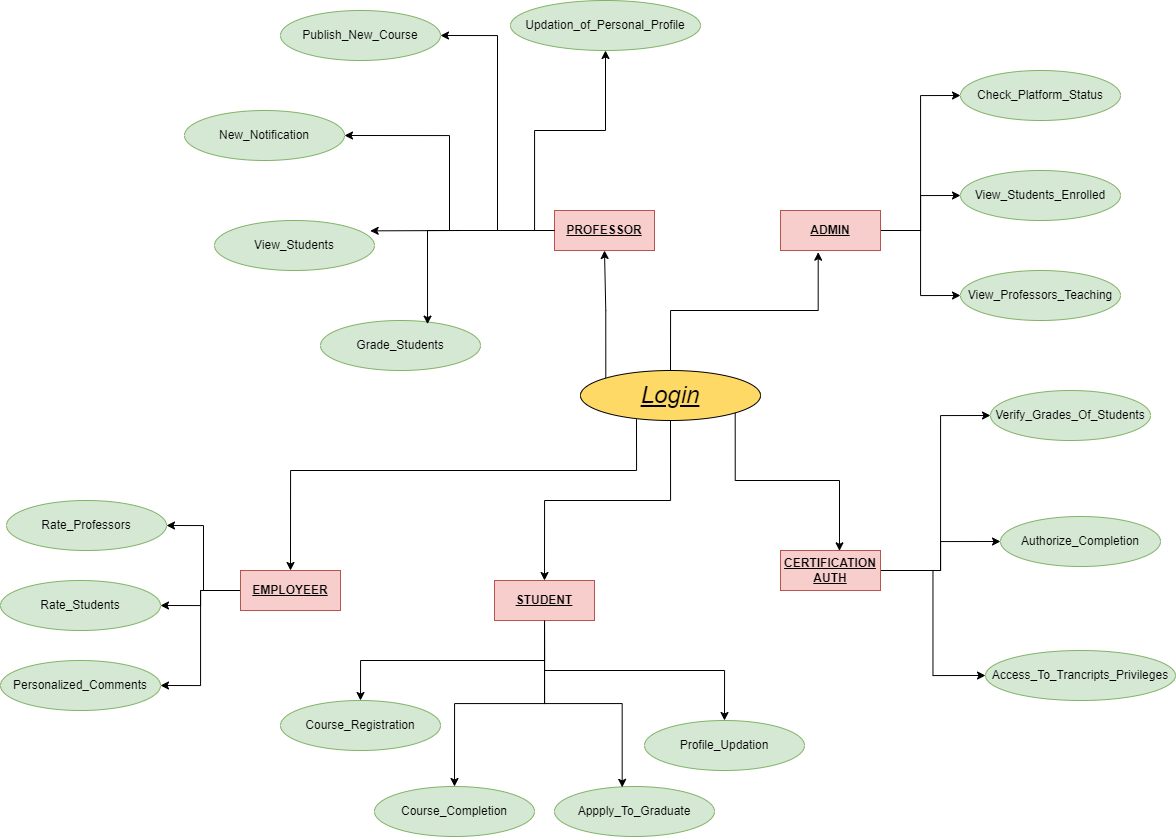

The diagram above was exported from draw.io. Its source (the exported page's mxGraphModel, read from the mxfile embedded in the PNG):
<mxGraphModel dx="4393" dy="2170" grid="1" gridSize="10" guides="1" tooltips="1" connect="1" arrows="1" fold="1" page="1" pageScale="1" pageWidth="827" pageHeight="1169" math="0" shadow="0">
  <root>
    <mxCell id="0" />
    <mxCell id="1" parent="0" />
    <mxCell id="W6o-XAC8_flO1aN84SJx-41" style="edgeStyle=orthogonalEdgeStyle;rounded=0;orthogonalLoop=1;jettySize=auto;html=1;exitX=0.5;exitY=1;exitDx=0;exitDy=0;entryX=0.5;entryY=0;entryDx=0;entryDy=0;" parent="1" source="W6o-XAC8_flO1aN84SJx-39" target="W6o-XAC8_flO1aN84SJx-78" edge="1">
      <mxGeometry relative="1" as="geometry">
        <mxPoint x="-1320" y="10" as="targetPoint" />
      </mxGeometry>
    </mxCell>
    <mxCell id="W6o-XAC8_flO1aN84SJx-77" style="edgeStyle=orthogonalEdgeStyle;rounded=0;orthogonalLoop=1;jettySize=auto;html=1;exitX=0.311;exitY=0.974;exitDx=0;exitDy=0;entryX=0.5;entryY=0;entryDx=0;entryDy=0;exitPerimeter=0;" parent="1" source="W6o-XAC8_flO1aN84SJx-39" target="W6o-XAC8_flO1aN84SJx-68" edge="1">
      <mxGeometry relative="1" as="geometry">
        <Array as="points">
          <mxPoint x="-1064" y="-260" />
          <mxPoint x="-1410" y="-260" />
        </Array>
      </mxGeometry>
    </mxCell>
    <mxCell id="r0y0HFcry3bHA63t0akz-37" style="edgeStyle=orthogonalEdgeStyle;rounded=0;orthogonalLoop=1;jettySize=auto;html=1;exitX=0;exitY=0;exitDx=0;exitDy=0;entryX=0.5;entryY=1;entryDx=0;entryDy=0;" edge="1" parent="1" source="W6o-XAC8_flO1aN84SJx-39" target="W6o-XAC8_flO1aN84SJx-91">
      <mxGeometry relative="1" as="geometry" />
    </mxCell>
    <mxCell id="W6o-XAC8_flO1aN84SJx-39" value="&lt;font style=&quot;font-size: 24px;&quot;&gt;&lt;u&gt;&lt;i&gt;Login&lt;/i&gt;&lt;/u&gt;&lt;/font&gt;" style="ellipse;whiteSpace=wrap;html=1;align=center;fillColor=#FFD966;" parent="1" vertex="1">
      <mxGeometry x="-1120" y="-360" width="180" height="50" as="geometry" />
    </mxCell>
    <mxCell id="W6o-XAC8_flO1aN84SJx-74" style="edgeStyle=orthogonalEdgeStyle;rounded=0;orthogonalLoop=1;jettySize=auto;html=1;exitX=0;exitY=0.5;exitDx=0;exitDy=0;entryX=1;entryY=0.5;entryDx=0;entryDy=0;" parent="1" source="W6o-XAC8_flO1aN84SJx-68" target="W6o-XAC8_flO1aN84SJx-69" edge="1">
      <mxGeometry relative="1" as="geometry" />
    </mxCell>
    <mxCell id="W6o-XAC8_flO1aN84SJx-75" style="edgeStyle=orthogonalEdgeStyle;rounded=0;orthogonalLoop=1;jettySize=auto;html=1;exitX=0;exitY=0.5;exitDx=0;exitDy=0;entryX=1;entryY=0.5;entryDx=0;entryDy=0;" parent="1" source="W6o-XAC8_flO1aN84SJx-68" target="W6o-XAC8_flO1aN84SJx-70" edge="1">
      <mxGeometry relative="1" as="geometry" />
    </mxCell>
    <mxCell id="W6o-XAC8_flO1aN84SJx-76" style="edgeStyle=orthogonalEdgeStyle;rounded=0;orthogonalLoop=1;jettySize=auto;html=1;exitX=0;exitY=0.5;exitDx=0;exitDy=0;entryX=1;entryY=0.5;entryDx=0;entryDy=0;" parent="1" source="W6o-XAC8_flO1aN84SJx-68" target="W6o-XAC8_flO1aN84SJx-71" edge="1">
      <mxGeometry relative="1" as="geometry" />
    </mxCell>
    <mxCell id="W6o-XAC8_flO1aN84SJx-68" value="&lt;b&gt;&lt;u&gt;EMPLOYEER&lt;/u&gt;&lt;/b&gt;" style="whiteSpace=wrap;html=1;align=center;fillColor=#f8cecc;strokeColor=#b85450;" parent="1" vertex="1">
      <mxGeometry x="-1460" y="-160" width="100" height="40" as="geometry" />
    </mxCell>
    <mxCell id="W6o-XAC8_flO1aN84SJx-69" value="Rate_Professors" style="ellipse;whiteSpace=wrap;html=1;align=center;fillColor=#d5e8d4;strokeColor=#82b366;" parent="1" vertex="1">
      <mxGeometry x="-1694" y="-230" width="160" height="50" as="geometry" />
    </mxCell>
    <mxCell id="W6o-XAC8_flO1aN84SJx-70" value="Rate_Students" style="ellipse;whiteSpace=wrap;html=1;align=center;fillColor=#d5e8d4;strokeColor=#82b366;" parent="1" vertex="1">
      <mxGeometry x="-1700" y="-150" width="160" height="50" as="geometry" />
    </mxCell>
    <mxCell id="W6o-XAC8_flO1aN84SJx-71" value="Personalized_Comments" style="ellipse;whiteSpace=wrap;html=1;align=center;fillColor=#d5e8d4;strokeColor=#82b366;" parent="1" vertex="1">
      <mxGeometry x="-1700" y="-70" width="160" height="50" as="geometry" />
    </mxCell>
    <mxCell id="W6o-XAC8_flO1aN84SJx-84" style="edgeStyle=orthogonalEdgeStyle;rounded=0;orthogonalLoop=1;jettySize=auto;html=1;exitX=0.25;exitY=1;exitDx=0;exitDy=0;" parent="1" source="W6o-XAC8_flO1aN84SJx-78" target="W6o-XAC8_flO1aN84SJx-80" edge="1">
      <mxGeometry relative="1" as="geometry">
        <Array as="points">
          <mxPoint x="-1156" y="-110" />
          <mxPoint x="-1156" y="-70" />
          <mxPoint x="-1340" y="-70" />
        </Array>
      </mxGeometry>
    </mxCell>
    <mxCell id="W6o-XAC8_flO1aN84SJx-85" style="edgeStyle=orthogonalEdgeStyle;rounded=0;orthogonalLoop=1;jettySize=auto;html=1;exitX=0.5;exitY=1;exitDx=0;exitDy=0;" parent="1" source="W6o-XAC8_flO1aN84SJx-78" target="W6o-XAC8_flO1aN84SJx-82" edge="1">
      <mxGeometry relative="1" as="geometry" />
    </mxCell>
    <mxCell id="W6o-XAC8_flO1aN84SJx-87" style="edgeStyle=orthogonalEdgeStyle;rounded=0;orthogonalLoop=1;jettySize=auto;html=1;exitX=0.5;exitY=1;exitDx=0;exitDy=0;" parent="1" source="W6o-XAC8_flO1aN84SJx-78" target="W6o-XAC8_flO1aN84SJx-81" edge="1">
      <mxGeometry relative="1" as="geometry" />
    </mxCell>
    <mxCell id="W6o-XAC8_flO1aN84SJx-78" value="&lt;b&gt;&lt;u&gt;STUDENT&lt;/u&gt;&lt;/b&gt;" style="whiteSpace=wrap;html=1;align=center;fillColor=#f8cecc;strokeColor=#b85450;" parent="1" vertex="1">
      <mxGeometry x="-1206" y="-150" width="100" height="40" as="geometry" />
    </mxCell>
    <mxCell id="W6o-XAC8_flO1aN84SJx-80" value="Course_Registration" style="ellipse;whiteSpace=wrap;html=1;align=center;fillColor=#d5e8d4;strokeColor=#82b366;" parent="1" vertex="1">
      <mxGeometry x="-1420" y="-30" width="160" height="50" as="geometry" />
    </mxCell>
    <mxCell id="W6o-XAC8_flO1aN84SJx-81" value="Profile_Updation" style="ellipse;whiteSpace=wrap;html=1;align=center;fillColor=#d5e8d4;strokeColor=#82b366;" parent="1" vertex="1">
      <mxGeometry x="-1056" y="-10" width="160" height="50" as="geometry" />
    </mxCell>
    <mxCell id="W6o-XAC8_flO1aN84SJx-82" value="Course_Completion" style="ellipse;whiteSpace=wrap;html=1;align=center;fillColor=#d5e8d4;strokeColor=#82b366;" parent="1" vertex="1">
      <mxGeometry x="-1326" y="56" width="160" height="50" as="geometry" />
    </mxCell>
    <mxCell id="W6o-XAC8_flO1aN84SJx-83" value="Appply_To_Graduate" style="ellipse;whiteSpace=wrap;html=1;align=center;fillColor=#d5e8d4;strokeColor=#82b366;" parent="1" vertex="1">
      <mxGeometry x="-1146" y="56" width="160" height="50" as="geometry" />
    </mxCell>
    <mxCell id="W6o-XAC8_flO1aN84SJx-86" style="edgeStyle=orthogonalEdgeStyle;rounded=0;orthogonalLoop=1;jettySize=auto;html=1;exitX=0.5;exitY=1;exitDx=0;exitDy=0;entryX=0.423;entryY=0.017;entryDx=0;entryDy=0;entryPerimeter=0;" parent="1" source="W6o-XAC8_flO1aN84SJx-78" target="W6o-XAC8_flO1aN84SJx-83" edge="1">
      <mxGeometry relative="1" as="geometry" />
    </mxCell>
    <mxCell id="r0y0HFcry3bHA63t0akz-12" style="edgeStyle=orthogonalEdgeStyle;rounded=0;orthogonalLoop=1;jettySize=auto;html=1;exitX=1;exitY=0.5;exitDx=0;exitDy=0;entryX=0;entryY=0.5;entryDx=0;entryDy=0;" edge="1" parent="1" source="W6o-XAC8_flO1aN84SJx-90" target="r0y0HFcry3bHA63t0akz-3">
      <mxGeometry relative="1" as="geometry">
        <Array as="points">
          <mxPoint x="-760" y="-160" />
          <mxPoint x="-760" y="-315" />
        </Array>
      </mxGeometry>
    </mxCell>
    <mxCell id="r0y0HFcry3bHA63t0akz-13" style="edgeStyle=orthogonalEdgeStyle;rounded=0;orthogonalLoop=1;jettySize=auto;html=1;exitX=1;exitY=0.5;exitDx=0;exitDy=0;entryX=0;entryY=0.5;entryDx=0;entryDy=0;" edge="1" parent="1" source="W6o-XAC8_flO1aN84SJx-90" target="r0y0HFcry3bHA63t0akz-2">
      <mxGeometry relative="1" as="geometry">
        <Array as="points">
          <mxPoint x="-760" y="-160" />
          <mxPoint x="-760" y="-189" />
        </Array>
      </mxGeometry>
    </mxCell>
    <mxCell id="r0y0HFcry3bHA63t0akz-14" style="edgeStyle=orthogonalEdgeStyle;rounded=0;orthogonalLoop=1;jettySize=auto;html=1;exitX=1;exitY=0.5;exitDx=0;exitDy=0;entryX=0;entryY=0.5;entryDx=0;entryDy=0;" edge="1" parent="1" source="W6o-XAC8_flO1aN84SJx-90" target="r0y0HFcry3bHA63t0akz-1">
      <mxGeometry relative="1" as="geometry" />
    </mxCell>
    <mxCell id="W6o-XAC8_flO1aN84SJx-90" value="&lt;u&gt;CERTIFICATION AUTH&lt;/u&gt;" style="whiteSpace=wrap;html=1;align=center;fontStyle=1;fillColor=#f8cecc;strokeColor=#b85450;" parent="1" vertex="1">
      <mxGeometry x="-920" y="-180" width="100" height="40" as="geometry" />
    </mxCell>
    <mxCell id="r0y0HFcry3bHA63t0akz-34" style="edgeStyle=orthogonalEdgeStyle;rounded=0;orthogonalLoop=1;jettySize=auto;html=1;exitX=0;exitY=0.5;exitDx=0;exitDy=0;entryX=1;entryY=0.5;entryDx=0;entryDy=0;" edge="1" parent="1" source="W6o-XAC8_flO1aN84SJx-91" target="r0y0HFcry3bHA63t0akz-15">
      <mxGeometry relative="1" as="geometry" />
    </mxCell>
    <mxCell id="r0y0HFcry3bHA63t0akz-35" style="edgeStyle=orthogonalEdgeStyle;rounded=0;orthogonalLoop=1;jettySize=auto;html=1;exitX=0;exitY=0.5;exitDx=0;exitDy=0;entryX=1;entryY=0.5;entryDx=0;entryDy=0;" edge="1" parent="1" source="W6o-XAC8_flO1aN84SJx-91" target="r0y0HFcry3bHA63t0akz-17">
      <mxGeometry relative="1" as="geometry" />
    </mxCell>
    <mxCell id="r0y0HFcry3bHA63t0akz-36" style="edgeStyle=orthogonalEdgeStyle;rounded=0;orthogonalLoop=1;jettySize=auto;html=1;exitX=0;exitY=0.5;exitDx=0;exitDy=0;entryX=0.5;entryY=1;entryDx=0;entryDy=0;" edge="1" parent="1" source="W6o-XAC8_flO1aN84SJx-91" target="r0y0HFcry3bHA63t0akz-19">
      <mxGeometry relative="1" as="geometry" />
    </mxCell>
    <mxCell id="W6o-XAC8_flO1aN84SJx-91" value="&lt;u&gt;PROFESSOR&lt;/u&gt;" style="whiteSpace=wrap;html=1;align=center;fontStyle=1;fillColor=#f8cecc;strokeColor=#b85450;" parent="1" vertex="1">
      <mxGeometry x="-1146" y="-520" width="100" height="40" as="geometry" />
    </mxCell>
    <mxCell id="r0y0HFcry3bHA63t0akz-25" style="edgeStyle=orthogonalEdgeStyle;rounded=0;orthogonalLoop=1;jettySize=auto;html=1;exitX=1;exitY=0.25;exitDx=0;exitDy=0;entryX=0;entryY=0.5;entryDx=0;entryDy=0;" edge="1" parent="1" source="W6o-XAC8_flO1aN84SJx-92" target="r0y0HFcry3bHA63t0akz-22">
      <mxGeometry relative="1" as="geometry">
        <Array as="points">
          <mxPoint x="-820" y="-500" />
          <mxPoint x="-780" y="-500" />
          <mxPoint x="-780" y="-635" />
        </Array>
      </mxGeometry>
    </mxCell>
    <mxCell id="r0y0HFcry3bHA63t0akz-26" style="edgeStyle=orthogonalEdgeStyle;rounded=0;orthogonalLoop=1;jettySize=auto;html=1;exitX=1;exitY=0.5;exitDx=0;exitDy=0;entryX=0;entryY=0.5;entryDx=0;entryDy=0;" edge="1" parent="1" source="W6o-XAC8_flO1aN84SJx-92" target="r0y0HFcry3bHA63t0akz-21">
      <mxGeometry relative="1" as="geometry" />
    </mxCell>
    <mxCell id="r0y0HFcry3bHA63t0akz-27" style="edgeStyle=orthogonalEdgeStyle;rounded=0;orthogonalLoop=1;jettySize=auto;html=1;exitX=1;exitY=0.5;exitDx=0;exitDy=0;entryX=0;entryY=0.5;entryDx=0;entryDy=0;" edge="1" parent="1" source="W6o-XAC8_flO1aN84SJx-92" target="r0y0HFcry3bHA63t0akz-20">
      <mxGeometry relative="1" as="geometry" />
    </mxCell>
    <mxCell id="W6o-XAC8_flO1aN84SJx-92" value="&lt;u&gt;ADMIN&lt;/u&gt;" style="whiteSpace=wrap;html=1;align=center;fontStyle=1;fillColor=#f8cecc;strokeColor=#b85450;" parent="1" vertex="1">
      <mxGeometry x="-920" y="-520" width="100" height="40" as="geometry" />
    </mxCell>
    <mxCell id="r0y0HFcry3bHA63t0akz-1" value="Access_To_Trancripts_Privileges" style="ellipse;whiteSpace=wrap;html=1;align=center;fillColor=#d5e8d4;strokeColor=#82b366;" vertex="1" parent="1">
      <mxGeometry x="-715" y="-80" width="190" height="50" as="geometry" />
    </mxCell>
    <mxCell id="r0y0HFcry3bHA63t0akz-2" value="Authorize_Completion" style="ellipse;whiteSpace=wrap;html=1;align=center;fillColor=#d5e8d4;strokeColor=#82b366;" vertex="1" parent="1">
      <mxGeometry x="-700" y="-214" width="160" height="50" as="geometry" />
    </mxCell>
    <mxCell id="r0y0HFcry3bHA63t0akz-3" value="Verify_Grades_Of_Students" style="ellipse;whiteSpace=wrap;html=1;align=center;fillColor=#d5e8d4;strokeColor=#82b366;" vertex="1" parent="1">
      <mxGeometry x="-710" y="-340" width="160" height="50" as="geometry" />
    </mxCell>
    <mxCell id="r0y0HFcry3bHA63t0akz-15" value="New_Notification" style="ellipse;whiteSpace=wrap;html=1;align=center;fillColor=#d5e8d4;strokeColor=#82b366;" vertex="1" parent="1">
      <mxGeometry x="-1516" y="-620" width="160" height="50" as="geometry" />
    </mxCell>
    <mxCell id="r0y0HFcry3bHA63t0akz-16" value="Grade_Students" style="ellipse;whiteSpace=wrap;html=1;align=center;fillColor=#d5e8d4;strokeColor=#82b366;" vertex="1" parent="1">
      <mxGeometry x="-1380" y="-410" width="160" height="50" as="geometry" />
    </mxCell>
    <mxCell id="r0y0HFcry3bHA63t0akz-17" value="Publish_New_Course" style="ellipse;whiteSpace=wrap;html=1;align=center;fillColor=#d5e8d4;strokeColor=#82b366;" vertex="1" parent="1">
      <mxGeometry x="-1420" y="-720" width="160" height="50" as="geometry" />
    </mxCell>
    <mxCell id="r0y0HFcry3bHA63t0akz-18" value="View_Students" style="ellipse;whiteSpace=wrap;html=1;align=center;fillColor=#d5e8d4;strokeColor=#82b366;" vertex="1" parent="1">
      <mxGeometry x="-1486" y="-510" width="160" height="50" as="geometry" />
    </mxCell>
    <mxCell id="r0y0HFcry3bHA63t0akz-19" value="Updation_of_Personal_Profile" style="ellipse;whiteSpace=wrap;html=1;align=center;fillColor=#d5e8d4;strokeColor=#82b366;" vertex="1" parent="1">
      <mxGeometry x="-1190" y="-730" width="190" height="50" as="geometry" />
    </mxCell>
    <mxCell id="r0y0HFcry3bHA63t0akz-20" value="View_Professors_Teaching" style="ellipse;whiteSpace=wrap;html=1;align=center;fillColor=#d5e8d4;strokeColor=#82b366;" vertex="1" parent="1">
      <mxGeometry x="-740" y="-460" width="160" height="50" as="geometry" />
    </mxCell>
    <mxCell id="r0y0HFcry3bHA63t0akz-21" value="View_Students_Enrolled" style="ellipse;whiteSpace=wrap;html=1;align=center;fillColor=#d5e8d4;strokeColor=#82b366;" vertex="1" parent="1">
      <mxGeometry x="-740" y="-560" width="160" height="50" as="geometry" />
    </mxCell>
    <mxCell id="r0y0HFcry3bHA63t0akz-22" value="Check_Platform_Status" style="ellipse;whiteSpace=wrap;html=1;align=center;fillColor=#d5e8d4;strokeColor=#82b366;" vertex="1" parent="1">
      <mxGeometry x="-740" y="-660" width="160" height="50" as="geometry" />
    </mxCell>
    <mxCell id="r0y0HFcry3bHA63t0akz-30" style="edgeStyle=orthogonalEdgeStyle;rounded=0;orthogonalLoop=1;jettySize=auto;html=1;exitX=1;exitY=1;exitDx=0;exitDy=0;entryX=0.59;entryY=0.008;entryDx=0;entryDy=0;entryPerimeter=0;" edge="1" parent="1" source="W6o-XAC8_flO1aN84SJx-39" target="W6o-XAC8_flO1aN84SJx-90">
      <mxGeometry relative="1" as="geometry">
        <Array as="points">
          <mxPoint x="-965" y="-250" />
          <mxPoint x="-861" y="-250" />
        </Array>
      </mxGeometry>
    </mxCell>
    <mxCell id="r0y0HFcry3bHA63t0akz-31" style="edgeStyle=orthogonalEdgeStyle;rounded=0;orthogonalLoop=1;jettySize=auto;html=1;exitX=0.5;exitY=0;exitDx=0;exitDy=0;entryX=0.377;entryY=1.042;entryDx=0;entryDy=0;entryPerimeter=0;" edge="1" parent="1" source="W6o-XAC8_flO1aN84SJx-39" target="W6o-XAC8_flO1aN84SJx-92">
      <mxGeometry relative="1" as="geometry" />
    </mxCell>
    <mxCell id="r0y0HFcry3bHA63t0akz-32" style="edgeStyle=orthogonalEdgeStyle;rounded=0;orthogonalLoop=1;jettySize=auto;html=1;exitX=0;exitY=0.5;exitDx=0;exitDy=0;entryX=0.669;entryY=0.073;entryDx=0;entryDy=0;entryPerimeter=0;" edge="1" parent="1" source="W6o-XAC8_flO1aN84SJx-91" target="r0y0HFcry3bHA63t0akz-16">
      <mxGeometry relative="1" as="geometry" />
    </mxCell>
    <mxCell id="r0y0HFcry3bHA63t0akz-33" style="edgeStyle=orthogonalEdgeStyle;rounded=0;orthogonalLoop=1;jettySize=auto;html=1;exitX=0;exitY=0.5;exitDx=0;exitDy=0;entryX=0.973;entryY=0.207;entryDx=0;entryDy=0;entryPerimeter=0;" edge="1" parent="1" source="W6o-XAC8_flO1aN84SJx-91" target="r0y0HFcry3bHA63t0akz-18">
      <mxGeometry relative="1" as="geometry" />
    </mxCell>
  </root>
</mxGraphModel>